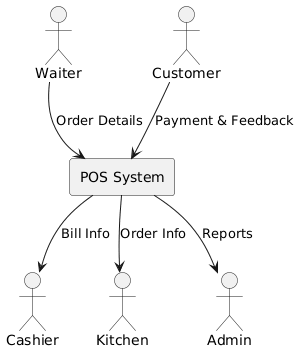

The diagram above was rendered by PlantUML. Its source (embedded in the PNG):
@startuml
rectangle "POS System" as POS

actor Waiter
actor Cashier
actor Kitchen
actor Admin
actor Customer

Waiter --> POS : Order Details
POS --> Kitchen : Order Info
POS --> Cashier : Bill Info
Customer --> POS : Payment & Feedback
POS --> Admin : Reports
@enduml